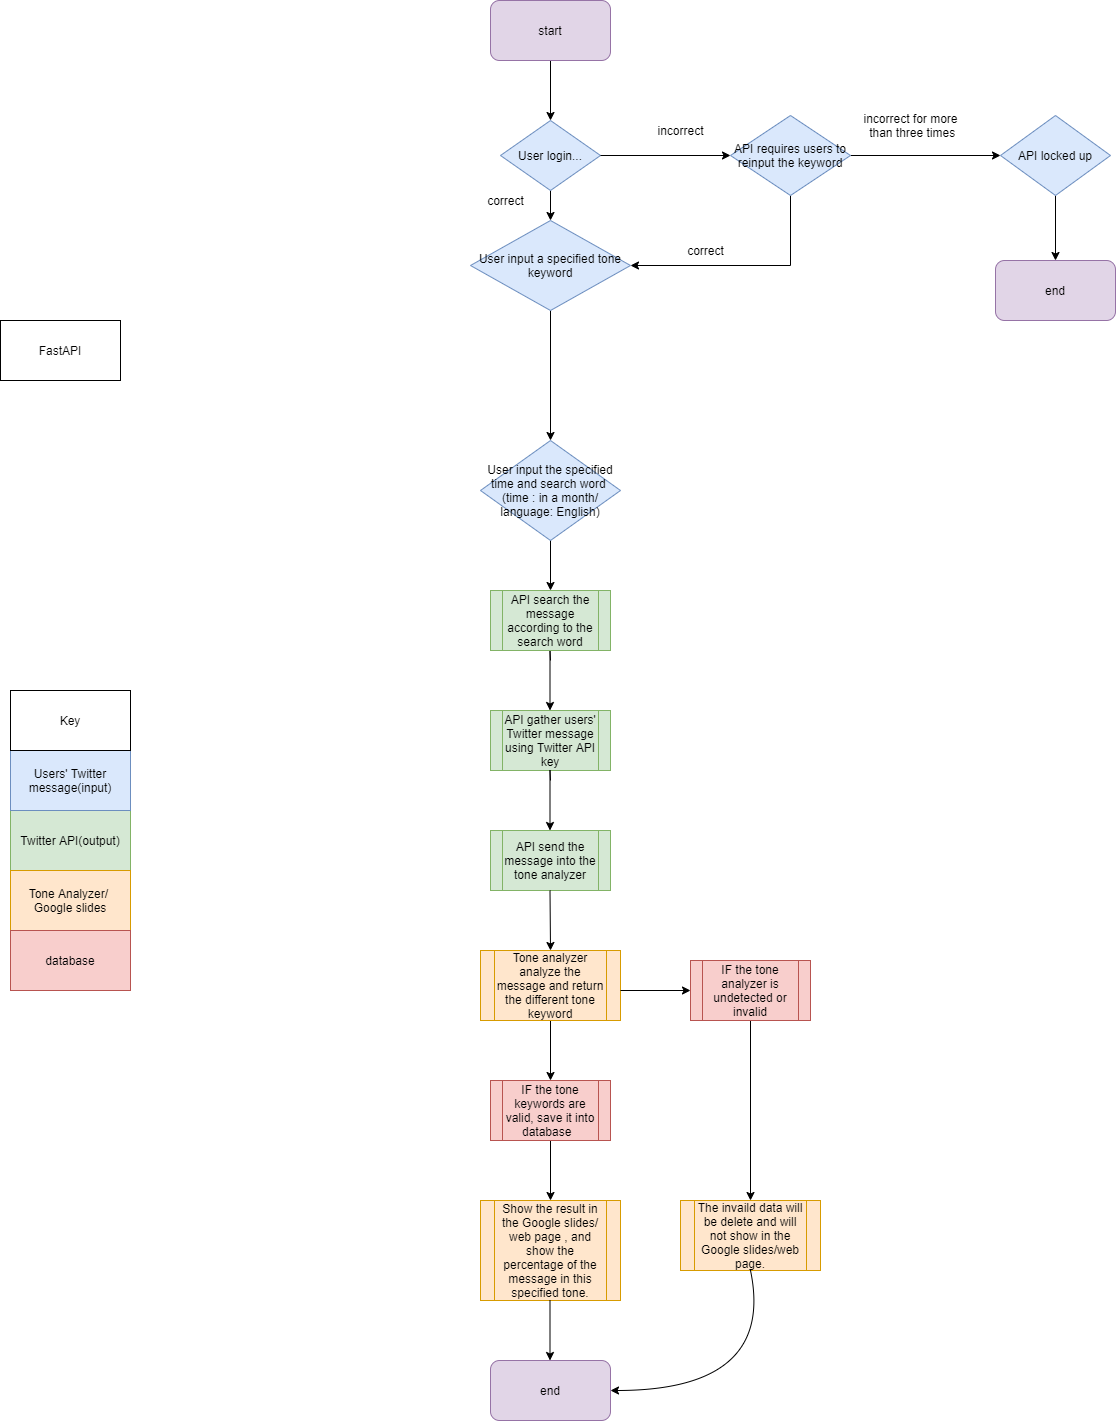

The diagram above was exported from draw.io. Its source (the exported page's mxGraphModel, read from the mxfile embedded in the PNG):
<mxGraphModel dx="1822" dy="1593" grid="1" gridSize="10" guides="1" tooltips="1" connect="1" arrows="1" fold="1" page="0" pageScale="1" pageWidth="827" pageHeight="1169" math="0" shadow="0">
  <root>
    <mxCell id="0" />
    <mxCell id="1" parent="0" />
    <mxCell id="cnfFv2Ds8wjTIYSzgcoH-1" value="FastAPI" style="rounded=0;whiteSpace=wrap;html=1;" parent="1" vertex="1">
      <mxGeometry x="-160" y="-300" width="120" height="60" as="geometry" />
    </mxCell>
    <mxCell id="cnfFv2Ds8wjTIYSzgcoH-4" value="Twitter API(output)" style="rounded=0;whiteSpace=wrap;html=1;fillColor=#d5e8d4;strokeColor=#82b366;" parent="1" vertex="1">
      <mxGeometry x="-150" y="190" width="120" height="60" as="geometry" />
    </mxCell>
    <mxCell id="cnfFv2Ds8wjTIYSzgcoH-5" value="Users' Twitter message(input)" style="rounded=0;whiteSpace=wrap;html=1;fillColor=#dae8fc;strokeColor=#6c8ebf;" parent="1" vertex="1">
      <mxGeometry x="-150" y="130" width="120" height="60" as="geometry" />
    </mxCell>
    <mxCell id="cnfFv2Ds8wjTIYSzgcoH-6" value="Tone Analyzer/&amp;nbsp;&lt;br&gt;Google slides" style="rounded=0;whiteSpace=wrap;html=1;fillColor=#ffe6cc;strokeColor=#d79b00;" parent="1" vertex="1">
      <mxGeometry x="-150" y="250" width="120" height="60" as="geometry" />
    </mxCell>
    <mxCell id="cnfFv2Ds8wjTIYSzgcoH-7" value="Key" style="rounded=0;whiteSpace=wrap;html=1;" parent="1" vertex="1">
      <mxGeometry x="-150" y="70" width="120" height="60" as="geometry" />
    </mxCell>
    <mxCell id="cnfFv2Ds8wjTIYSzgcoH-34" style="edgeStyle=orthogonalEdgeStyle;rounded=0;orthogonalLoop=1;jettySize=auto;html=1;exitX=0.5;exitY=1;exitDx=0;exitDy=0;entryX=0;entryY=0.5;entryDx=0;entryDy=0;" parent="1" source="cnfFv2Ds8wjTIYSzgcoH-8" target="cnfFv2Ds8wjTIYSzgcoH-33" edge="1">
      <mxGeometry relative="1" as="geometry" />
    </mxCell>
    <mxCell id="cnfFv2Ds8wjTIYSzgcoH-8" value="start" style="rounded=1;whiteSpace=wrap;html=1;fillColor=#e1d5e7;strokeColor=#9673a6;" parent="1" vertex="1">
      <mxGeometry x="330" y="-620" width="120" height="60" as="geometry" />
    </mxCell>
    <mxCell id="cnfFv2Ds8wjTIYSzgcoH-9" value="" style="endArrow=classic;html=1;rounded=0;" parent="1" edge="1">
      <mxGeometry width="50" height="50" relative="1" as="geometry">
        <mxPoint x="390" y="40" as="sourcePoint" />
        <mxPoint x="389.5" y="90" as="targetPoint" />
        <Array as="points">
          <mxPoint x="389.5" y="30" />
        </Array>
      </mxGeometry>
    </mxCell>
    <mxCell id="cnfFv2Ds8wjTIYSzgcoH-11" value="API gather users' Twitter message using Twitter API key" style="shape=process;whiteSpace=wrap;html=1;backgroundOutline=1;fillColor=#d5e8d4;strokeColor=#82b366;" parent="1" vertex="1">
      <mxGeometry x="330" y="90" width="120" height="60" as="geometry" />
    </mxCell>
    <mxCell id="cnfFv2Ds8wjTIYSzgcoH-14" value="database" style="rounded=0;whiteSpace=wrap;html=1;fillColor=#f8cecc;strokeColor=#b85450;" parent="1" vertex="1">
      <mxGeometry x="-150" y="310" width="120" height="60" as="geometry" />
    </mxCell>
    <mxCell id="cnfFv2Ds8wjTIYSzgcoH-15" value="" style="endArrow=classic;html=1;rounded=0;" parent="1" edge="1">
      <mxGeometry width="50" height="50" relative="1" as="geometry">
        <mxPoint x="390" y="160" as="sourcePoint" />
        <mxPoint x="389.5" y="210" as="targetPoint" />
        <Array as="points">
          <mxPoint x="389.5" y="150" />
        </Array>
      </mxGeometry>
    </mxCell>
    <mxCell id="cnfFv2Ds8wjTIYSzgcoH-16" value="API send the message into the tone analyzer" style="shape=process;whiteSpace=wrap;html=1;backgroundOutline=1;fillColor=#d5e8d4;strokeColor=#82b366;" parent="1" vertex="1">
      <mxGeometry x="330" y="210" width="120" height="60" as="geometry" />
    </mxCell>
    <mxCell id="cnfFv2Ds8wjTIYSzgcoH-21" value="" style="endArrow=classic;html=1;rounded=0;entryX=0.5;entryY=0;entryDx=0;entryDy=0;" parent="1" target="cnfFv2Ds8wjTIYSzgcoH-22" edge="1">
      <mxGeometry width="50" height="50" relative="1" as="geometry">
        <mxPoint x="389.5" y="270" as="sourcePoint" />
        <mxPoint x="389.5" y="330" as="targetPoint" />
      </mxGeometry>
    </mxCell>
    <mxCell id="cnfFv2Ds8wjTIYSzgcoH-23" style="edgeStyle=orthogonalEdgeStyle;rounded=0;orthogonalLoop=1;jettySize=auto;html=1;exitX=0.5;exitY=1;exitDx=0;exitDy=0;" parent="1" source="cnfFv2Ds8wjTIYSzgcoH-22" edge="1">
      <mxGeometry relative="1" as="geometry">
        <mxPoint x="390" y="460" as="targetPoint" />
      </mxGeometry>
    </mxCell>
    <mxCell id="cnfFv2Ds8wjTIYSzgcoH-22" value="Tone analyzer analyze the message and return the different tone keyword" style="shape=process;whiteSpace=wrap;html=1;backgroundOutline=1;fillColor=#ffe6cc;strokeColor=#d79b00;" parent="1" vertex="1">
      <mxGeometry x="320" y="330" width="140" height="70" as="geometry" />
    </mxCell>
    <mxCell id="cnfFv2Ds8wjTIYSzgcoH-26" style="edgeStyle=orthogonalEdgeStyle;rounded=0;orthogonalLoop=1;jettySize=auto;html=1;exitX=0.5;exitY=1;exitDx=0;exitDy=0;entryX=0.5;entryY=0;entryDx=0;entryDy=0;" parent="1" source="cnfFv2Ds8wjTIYSzgcoH-24" target="cnfFv2Ds8wjTIYSzgcoH-27" edge="1">
      <mxGeometry relative="1" as="geometry">
        <mxPoint x="390" y="570" as="targetPoint" />
      </mxGeometry>
    </mxCell>
    <mxCell id="cnfFv2Ds8wjTIYSzgcoH-24" value="IF the tone keywords are valid, save it into database&amp;nbsp;&amp;nbsp;" style="shape=process;whiteSpace=wrap;html=1;backgroundOutline=1;fillColor=#f8cecc;strokeColor=#b85450;" parent="1" vertex="1">
      <mxGeometry x="330" y="460" width="120" height="60" as="geometry" />
    </mxCell>
    <mxCell id="cnfFv2Ds8wjTIYSzgcoH-27" value="Show the result in the Google slides/ web page , and show the percentage of the message in this specified tone." style="shape=process;whiteSpace=wrap;html=1;backgroundOutline=1;fillColor=#ffe6cc;strokeColor=#d79b00;" parent="1" vertex="1">
      <mxGeometry x="320" y="580" width="140" height="100" as="geometry" />
    </mxCell>
    <mxCell id="cnfFv2Ds8wjTIYSzgcoH-28" value="" style="endArrow=classic;html=1;rounded=0;" parent="1" edge="1">
      <mxGeometry width="50" height="50" relative="1" as="geometry">
        <mxPoint x="389.5" y="680" as="sourcePoint" />
        <mxPoint x="389.5" y="740" as="targetPoint" />
      </mxGeometry>
    </mxCell>
    <mxCell id="cnfFv2Ds8wjTIYSzgcoH-29" value="end" style="rounded=1;whiteSpace=wrap;html=1;fillColor=#e1d5e7;strokeColor=#9673a6;" parent="1" vertex="1">
      <mxGeometry x="330" y="740" width="120" height="60" as="geometry" />
    </mxCell>
    <mxCell id="cnfFv2Ds8wjTIYSzgcoH-30" value="" style="endArrow=classic;html=1;rounded=0;" parent="1" edge="1">
      <mxGeometry width="50" height="50" relative="1" as="geometry">
        <mxPoint x="460" y="370" as="sourcePoint" />
        <mxPoint x="530" y="370" as="targetPoint" />
      </mxGeometry>
    </mxCell>
    <mxCell id="wVTyI-IY34ngeCXpXIUj-2" style="edgeStyle=orthogonalEdgeStyle;rounded=0;orthogonalLoop=1;jettySize=auto;html=1;exitX=0.5;exitY=1;exitDx=0;exitDy=0;entryX=0.5;entryY=0;entryDx=0;entryDy=0;" parent="1" source="cnfFv2Ds8wjTIYSzgcoH-31" target="wVTyI-IY34ngeCXpXIUj-1" edge="1">
      <mxGeometry relative="1" as="geometry">
        <mxPoint x="590" y="570" as="targetPoint" />
      </mxGeometry>
    </mxCell>
    <mxCell id="cnfFv2Ds8wjTIYSzgcoH-31" value="IF the tone analyzer is undetected or invalid" style="shape=process;whiteSpace=wrap;html=1;backgroundOutline=1;fillColor=#f8cecc;strokeColor=#b85450;" parent="1" vertex="1">
      <mxGeometry x="530" y="340" width="120" height="60" as="geometry" />
    </mxCell>
    <mxCell id="cnfFv2Ds8wjTIYSzgcoH-37" style="edgeStyle=orthogonalEdgeStyle;rounded=0;orthogonalLoop=1;jettySize=auto;html=1;exitX=1;exitY=0.5;exitDx=0;exitDy=0;entryX=0;entryY=0.5;entryDx=0;entryDy=0;" parent="1" source="cnfFv2Ds8wjTIYSzgcoH-33" target="cnfFv2Ds8wjTIYSzgcoH-36" edge="1">
      <mxGeometry relative="1" as="geometry" />
    </mxCell>
    <mxCell id="cnfFv2Ds8wjTIYSzgcoH-33" value="User login..." style="rhombus;whiteSpace=wrap;html=1;direction=south;fillColor=#dae8fc;strokeColor=#6c8ebf;" parent="1" vertex="1">
      <mxGeometry x="340" y="-500" width="100" height="70" as="geometry" />
    </mxCell>
    <mxCell id="cnfFv2Ds8wjTIYSzgcoH-38" style="edgeStyle=orthogonalEdgeStyle;rounded=0;orthogonalLoop=1;jettySize=auto;html=1;exitX=1;exitY=0.5;exitDx=0;exitDy=0;" parent="1" source="cnfFv2Ds8wjTIYSzgcoH-36" target="cnfFv2Ds8wjTIYSzgcoH-39" edge="1">
      <mxGeometry relative="1" as="geometry">
        <mxPoint x="390" y="-150" as="targetPoint" />
      </mxGeometry>
    </mxCell>
    <mxCell id="wVTyI-IY34ngeCXpXIUj-6" style="edgeStyle=orthogonalEdgeStyle;rounded=0;orthogonalLoop=1;jettySize=auto;html=1;exitX=0.5;exitY=0;exitDx=0;exitDy=0;entryX=0;entryY=0.5;entryDx=0;entryDy=0;" parent="1" source="cnfFv2Ds8wjTIYSzgcoH-33" target="wVTyI-IY34ngeCXpXIUj-5" edge="1">
      <mxGeometry relative="1" as="geometry" />
    </mxCell>
    <mxCell id="cnfFv2Ds8wjTIYSzgcoH-36" value="User input a specified tone keyword" style="rhombus;whiteSpace=wrap;html=1;direction=south;fillColor=#dae8fc;strokeColor=#6c8ebf;" parent="1" vertex="1">
      <mxGeometry x="310" y="-400" width="160" height="90" as="geometry" />
    </mxCell>
    <mxCell id="cnfFv2Ds8wjTIYSzgcoH-41" value="" style="edgeStyle=orthogonalEdgeStyle;rounded=0;orthogonalLoop=1;jettySize=auto;html=1;" parent="1" source="cnfFv2Ds8wjTIYSzgcoH-39" target="cnfFv2Ds8wjTIYSzgcoH-40" edge="1">
      <mxGeometry relative="1" as="geometry" />
    </mxCell>
    <mxCell id="cnfFv2Ds8wjTIYSzgcoH-39" value="User input the specified time and search word&amp;nbsp;&lt;br&gt;(time : in a month/ language: English)" style="rhombus;whiteSpace=wrap;html=1;fillColor=#dae8fc;strokeColor=#6c8ebf;" parent="1" vertex="1">
      <mxGeometry x="320" y="-180" width="140" height="100" as="geometry" />
    </mxCell>
    <mxCell id="cnfFv2Ds8wjTIYSzgcoH-40" value="API search the message according to the search word" style="shape=process;whiteSpace=wrap;html=1;backgroundOutline=1;strokeColor=#82b366;fillColor=#d5e8d4;" parent="1" vertex="1">
      <mxGeometry x="330" y="-30" width="120" height="60" as="geometry" />
    </mxCell>
    <mxCell id="wVTyI-IY34ngeCXpXIUj-1" value="The invaild data will be delete and will not show in the Google slides/web page." style="shape=process;whiteSpace=wrap;html=1;backgroundOutline=1;fillColor=#ffe6cc;strokeColor=#d79b00;" parent="1" vertex="1">
      <mxGeometry x="520" y="580" width="140" height="70" as="geometry" />
    </mxCell>
    <mxCell id="wVTyI-IY34ngeCXpXIUj-3" value="" style="curved=1;endArrow=classic;html=1;rounded=0;exitX=0.5;exitY=1;exitDx=0;exitDy=0;entryX=1;entryY=0.5;entryDx=0;entryDy=0;" parent="1" source="wVTyI-IY34ngeCXpXIUj-1" target="cnfFv2Ds8wjTIYSzgcoH-29" edge="1">
      <mxGeometry width="50" height="50" relative="1" as="geometry">
        <mxPoint x="590" y="670" as="sourcePoint" />
        <mxPoint x="615" y="720" as="targetPoint" />
        <Array as="points">
          <mxPoint x="615" y="770" />
        </Array>
      </mxGeometry>
    </mxCell>
    <mxCell id="wVTyI-IY34ngeCXpXIUj-4" value="correct" style="text;html=1;align=center;verticalAlign=middle;resizable=0;points=[];autosize=1;strokeColor=none;fillColor=none;" parent="1" vertex="1">
      <mxGeometry x="320" y="-430" width="50" height="20" as="geometry" />
    </mxCell>
    <mxCell id="wVTyI-IY34ngeCXpXIUj-8" style="edgeStyle=orthogonalEdgeStyle;rounded=0;orthogonalLoop=1;jettySize=auto;html=1;exitX=0.5;exitY=1;exitDx=0;exitDy=0;entryX=0.5;entryY=0;entryDx=0;entryDy=0;" parent="1" source="wVTyI-IY34ngeCXpXIUj-5" target="cnfFv2Ds8wjTIYSzgcoH-36" edge="1">
      <mxGeometry relative="1" as="geometry" />
    </mxCell>
    <mxCell id="wVTyI-IY34ngeCXpXIUj-10" style="edgeStyle=orthogonalEdgeStyle;rounded=0;orthogonalLoop=1;jettySize=auto;html=1;exitX=1;exitY=0.5;exitDx=0;exitDy=0;" parent="1" source="wVTyI-IY34ngeCXpXIUj-5" edge="1">
      <mxGeometry relative="1" as="geometry">
        <mxPoint x="840" y="-465" as="targetPoint" />
      </mxGeometry>
    </mxCell>
    <mxCell id="wVTyI-IY34ngeCXpXIUj-5" value="API requires users to reinput the keyword" style="rhombus;whiteSpace=wrap;html=1;fillColor=#dae8fc;strokeColor=#6c8ebf;" parent="1" vertex="1">
      <mxGeometry x="570" y="-505" width="120" height="80" as="geometry" />
    </mxCell>
    <mxCell id="wVTyI-IY34ngeCXpXIUj-7" value="incorrect" style="text;html=1;align=center;verticalAlign=middle;resizable=0;points=[];autosize=1;strokeColor=none;fillColor=none;" parent="1" vertex="1">
      <mxGeometry x="490" y="-500" width="60" height="20" as="geometry" />
    </mxCell>
    <mxCell id="wVTyI-IY34ngeCXpXIUj-9" value="correct" style="text;html=1;align=center;verticalAlign=middle;resizable=0;points=[];autosize=1;strokeColor=none;fillColor=none;" parent="1" vertex="1">
      <mxGeometry x="520" y="-380" width="50" height="20" as="geometry" />
    </mxCell>
    <mxCell id="wVTyI-IY34ngeCXpXIUj-11" value="incorrect for more&lt;br&gt;&amp;nbsp;than three times" style="text;html=1;align=center;verticalAlign=middle;resizable=0;points=[];autosize=1;strokeColor=none;fillColor=none;" parent="1" vertex="1">
      <mxGeometry x="695" y="-510" width="110" height="30" as="geometry" />
    </mxCell>
    <mxCell id="wVTyI-IY34ngeCXpXIUj-13" style="edgeStyle=orthogonalEdgeStyle;rounded=0;orthogonalLoop=1;jettySize=auto;html=1;exitX=0.5;exitY=1;exitDx=0;exitDy=0;" parent="1" source="wVTyI-IY34ngeCXpXIUj-12" target="wVTyI-IY34ngeCXpXIUj-14" edge="1">
      <mxGeometry relative="1" as="geometry">
        <mxPoint x="895" y="-330" as="targetPoint" />
      </mxGeometry>
    </mxCell>
    <mxCell id="wVTyI-IY34ngeCXpXIUj-12" value="API locked up" style="rhombus;whiteSpace=wrap;html=1;fillColor=#dae8fc;strokeColor=#6c8ebf;" parent="1" vertex="1">
      <mxGeometry x="840" y="-505" width="110" height="80" as="geometry" />
    </mxCell>
    <mxCell id="wVTyI-IY34ngeCXpXIUj-14" value="end" style="rounded=1;whiteSpace=wrap;html=1;fillColor=#e1d5e7;strokeColor=#9673a6;" parent="1" vertex="1">
      <mxGeometry x="835" y="-360" width="120" height="60" as="geometry" />
    </mxCell>
  </root>
</mxGraphModel>